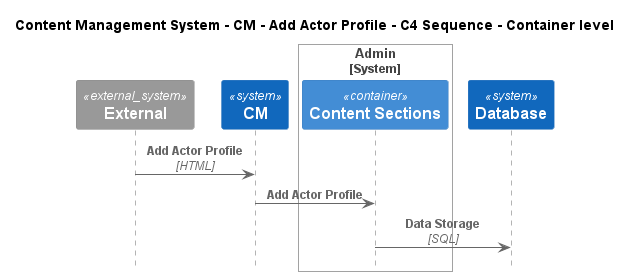

The diagram above was rendered by PlantUML. Its source (embedded in the PNG):
@startuml
!include ..\..\..\..\..\.c4s\C4_Sequence.puml

title Content Management System - CM - Add Actor Profile - C4 Sequence - Container level

System_Ext(C4InterFlow.SoftwareSystems.ExternalSystem, "External", "")
System(ContentManagementSystem.SoftwareSystems.CM, "CM", "Content Management System is used to manage the process of creating, organizing, editing, and publishing digital content.")

System_Boundary(ContentManagementSystem.SoftwareSystems.Admin, "Admin")
    Container(ContentManagementSystem.SoftwareSystems.Admin.Containers.ContentSections, "Content Sections", "", "Content-Sections are primarily used for content classification, helping the CMS organize and manage different types of information, ensuring a clear structure for easy retrieval and display.")
Boundary_End()
System(ContentManagementSystem.SoftwareSystems.Database, "Database", "Stores user registration information, data, access logs, etc.")

Rel(C4InterFlow.SoftwareSystems.ExternalSystem, ContentManagementSystem.SoftwareSystems.CM, "Add Actor Profile", "HTML")
Rel(ContentManagementSystem.SoftwareSystems.CM, ContentManagementSystem.SoftwareSystems.Admin.Containers.ContentSections, "Add Actor Profile")
Rel(ContentManagementSystem.SoftwareSystems.Admin.Containers.ContentSections, ContentManagementSystem.SoftwareSystems.Database, "Data Storage", "SQL")


@enduml